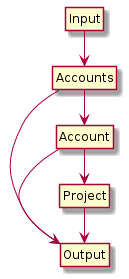

The diagram above was rendered by PlantUML. Its source (embedded in the PNG):
@startuml

left to right direction

hide circle
hide empty fields
hide empty methods

class Input
class Output
class Accounts
class Account
class Project

Input -> Accounts
Accounts -> Account
Account -> Project

Accounts -> Output
Account -> Output
Project -> Output

@enduml